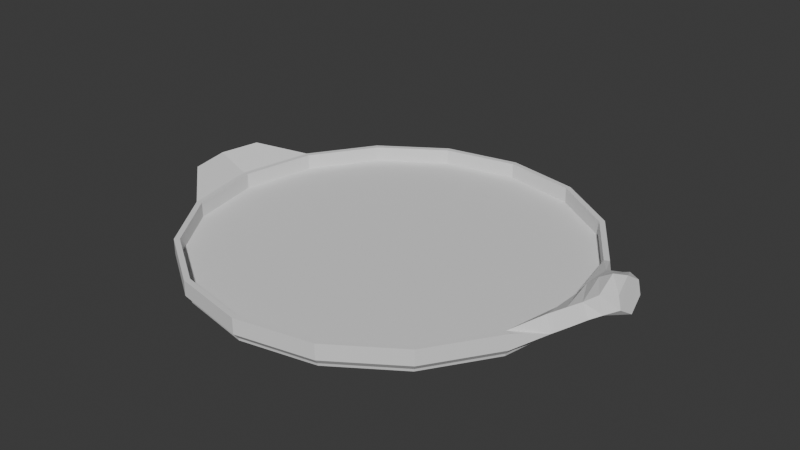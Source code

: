 # Source: pan.blend  (saved by Blender 4.5.91; exported with 4.5.12 LTS)
import bpy
from mathutils import Matrix  # noqa: F401  (used for matrix-valued properties, if any)

bpy.ops.wm.read_factory_settings(use_empty=True)
scene = bpy.context.scene
scene.name = 'Scene'

# ---- collections
col_collection = bpy.data.collections.new('Collection'); scene.collection.children.link(col_collection)

# ---- world
world_world = bpy.data.worlds.new('World'); scene.world = world_world
world_world.use_nodes = True; world_world.node_tree.nodes.clear()
_N = world_world.node_tree.nodes; _L = world_world.node_tree.links
n0 = _N.new('ShaderNodeOutputWorld'); n0.name = 'World Output'; n0.location = (200, 100)
n1 = _N.new('ShaderNodeBackground'); n1.name = 'Background'; n1.location = (-200, 100)
n1.inputs[0].default_value = (0.05088, 0.05088, 0.05088, 1.0)
_L.new(n1.outputs[0], n0.inputs[0])
n0.is_active_output = True
world_world.color = (0.05088, 0.05088, 0.05088)
world_world.sun_shadow_jitter_overblur = 0.0

# ---- meshes
me_circle = bpy.data.meshes.new('Circle')
me_circle.from_pydata([(0.0, 0.115, 0.0), (-0.04401, 0.1062, 0.0), (-0.08132, 0.08132, 0.0), (-0.1062, 0.04401, 0.0), (-0.115, 0.0, 0.0), (-0.1062, -0.04401, 0.0), (-0.08132, -0.08132, 0.0), (-0.04401, -0.1062, 0.0), (0.0, -0.115, 0.0), (0.04401, -0.1062, 0.0), (0.08132, -0.08132, 0.0), (0.1062, -0.04401, 0.0), (0.115, 0.0, 0.0), (0.1062, 0.04401, 0.0), (0.08132, 0.08132, 0.0), (0.04401, 0.1062, 0.0), (0.0, 0.115, 0.005), (-0.04401, 0.1062, 0.005), (-0.08132, 0.08132, 0.005), (-0.1062, 0.04401, 0.005), (-0.115, 0.0, 0.005), (-0.1062, -0.04401, 0.005), (-0.08132, -0.08132, 0.005), (-0.04401, -0.1062, 0.005), (0.0, -0.115, 0.005), (0.04401, -0.1062, 0.005), (0.08132, -0.08132, 0.005), (0.1062, -0.04401, 0.005), (0.115, 0.0, 0.005), (0.1062, 0.04401, 0.005), (0.08132, 0.08132, 0.005), (0.04401, 0.1062, 0.005), (-0.04524, 0.1092, 0.005), (1.543e-11, 0.1182, 0.005), (-0.08359, 0.08359, 0.005), (-0.1092, 0.04524, 0.005), (-0.1182, 6.499e-12, 0.005), (-0.1092, -0.04524, 0.005), (-0.08359, -0.08359, 0.005), (-0.04524, -0.1092, 0.005), (1.543e-11, -0.1182, 0.005), (0.04524, -0.1092, 0.005), (0.08359, -0.08359, 0.005), (0.1092, -0.04524, 0.005), (0.1182, 6.499e-12, 0.005), (0.1092, 0.04524, 0.005), (0.08359, 0.08359, 0.005), (0.04524, 0.1092, 0.005), (-0.04401, 0.1062, 0.01415), (0.0, 0.115, 0.01415), (-0.08132, 0.08132, 0.01415), (-0.1062, 0.04401, 0.01415), (-0.115, 0.0, 0.01415), (-0.1062, -0.04401, 0.01415), (-0.08132, -0.08132, 0.01415), (-0.04401, -0.1062, 0.01415), (0.0, -0.115, 0.01415), (0.04401, -0.1062, 0.01415), (0.08132, -0.08132, 0.01415), (0.1062, -0.04401, 0.01415), (0.115, 0.0, 0.01415), (0.1062, 0.04401, 0.01415), (0.08132, 0.08132, 0.01415), (0.04401, 0.1062, 0.01415), (-0.08359, -0.08359, 0.01415), (-0.1092, -0.04524, 0.01415), (-0.1182, 6.499e-12, 0.01415), (-0.1092, 0.04524, 0.01415), (-0.08359, 0.08359, 0.01415), (0.04524, 0.1092, 0.01415), (0.08359, 0.08359, 0.01415), (-0.04524, 0.1092, 0.01415), (1.543e-11, 0.1182, 0.01415), (-0.04524, -0.1092, 0.01415), (1.543e-11, -0.1182, 0.01415), (0.04524, -0.1092, 0.01415), (0.08359, -0.08359, 0.01415), (0.1092, -0.04524, 0.01415), (0.1092, 0.04524, 0.01415), (-2.095e-12, 0.1153, 0.001563), (-0.04414, 0.1066, 0.001563), (-0.08156, 0.08156, 0.001563), (-0.1066, 0.04414, 0.001563), (-0.1153, 1.397e-12, 0.001563), (-0.1066, -0.04414, 0.001563), (-0.08156, -0.08156, 0.001563), (-0.04414, -0.1066, 0.001563), (-2.095e-12, -0.1153, 0.001563), (0.04414, -0.1066, 0.001563), (0.08156, -0.08156, 0.001563), (0.1066, -0.04414, 0.001563), (0.1153, 1.397e-12, 0.001563), (0.1066, 0.04414, 0.001563), (0.08156, 0.08156, 0.001563), (0.04414, 0.1066, 0.001563), (-0.1365, -1.114e-09, 0.01332), (-0.1317, 0.02416, 0.01332), (-0.1317, -0.02416, 0.01332), (-0.1365, -1.114e-09, 0.02247), (-0.1317, 0.02416, 0.02247), (-0.1317, -0.02416, 0.02247), (0.1258, 5.992e-10, 0.009739), (0.1287, 0.02297, 0.0154), (0.1218, -6.392e-10, 0.02584), (0.1305, 7.015e-10, 0.0126), (0.1287, -0.02297, 0.0154), (0.1172, -1.912e-10, 0.01888), (0.117, -0.02734, 0.01943), (0.117, 0.02734, 0.01943), (0.1246, -0.02235, 0.02377), (0.1208, -0.0281, 0.01045), (0.1208, 0.0281, 0.01045), (0.1246, 0.02235, 0.02377), (0.1348, 0.01897, 0.01935), (0.1279, -7.155e-10, 0.03146), (0.1362, 9.506e-10, 0.01581), (0.1348, -0.01897, 0.01935), (0.1306, -0.01845, 0.02714), (0.1306, 0.01845, 0.02714), (0.1395, 0.01421, 0.02136), (0.135, -6.265e-10, 0.03588), (0.1418, 1.388e-09, 0.01763), (0.1395, -0.01421, 0.02136), (0.1365, -0.01425, 0.03114), (0.1365, 0.01425, 0.03114), (0.1456, 0.009262, 0.02409), (0.1427, 1.005e-11, 0.03771), (0.1468, 2.196e-09, 0.01818), (0.1456, -0.009262, 0.02409), (0.1439, -0.009307, 0.03179), (0.1439, 0.009307, 0.03179)], [], [(1, 0, 15, 14, 13, 12, 11, 10, 9, 8, 7, 6, 5, 4, 3, 2), (101, 111, 102, 104), (23, 22, 54, 55), (107, 110, 105, 109), (22, 21, 53, 54), (42, 43, 77, 76), (21, 20, 52, 53), (41, 42, 76, 75), (20, 19, 51, 52), (40, 41, 75, 74), (19, 18, 50, 51), (16, 31, 63, 49), (39, 40, 74, 73), (18, 17, 48, 50), (31, 30, 62, 63), (38, 39, 73, 64), (17, 16, 49, 48), (55, 54, 64, 73), (54, 53, 65, 64), (53, 52, 66, 65), (52, 51, 67, 66), (51, 50, 68, 67), (49, 63, 69, 72), (50, 48, 71, 68), (63, 62, 70, 69), (48, 49, 72, 71), (56, 55, 73, 74), (57, 56, 74, 75), (58, 57, 75, 76), (59, 58, 76, 77), (101, 110, 43, 44), (78, 61, 108, 111), (62, 61, 78, 70), (24, 23, 55, 56), (45, 46, 70, 78), (33, 32, 71, 72), (25, 24, 56, 57), (46, 47, 69, 70), (32, 34, 68, 71), (26, 25, 57, 58), (47, 33, 72, 69), (34, 35, 67, 68), (27, 26, 58, 59), (28, 27, 59, 60), (37, 65, 100, 97), (29, 28, 60, 61), (37, 38, 64, 65), (30, 29, 61, 62), (80, 81, 34, 32), (0, 79, 94, 15), (9, 88, 87, 8), (2, 81, 80, 1), (10, 89, 88, 9), (3, 82, 81, 2), (11, 90, 89, 10), (4, 83, 82, 3), (12, 91, 90, 11), (5, 84, 83, 4), (13, 92, 91, 12), (6, 85, 84, 5), (14, 93, 92, 13), (7, 86, 85, 6), (15, 94, 93, 14), (8, 87, 86, 7), (1, 80, 79, 0), (81, 82, 35, 34), (82, 83, 36, 35), (83, 84, 37, 36), (84, 85, 38, 37), (85, 86, 39, 38), (86, 87, 40, 39), (87, 88, 41, 40), (88, 89, 42, 41), (89, 90, 43, 42), (90, 91, 44, 43), (91, 92, 45, 44), (92, 93, 46, 45), (93, 94, 47, 46), (94, 79, 33, 47), (79, 80, 32, 33), (17, 18, 19, 20, 21, 22, 23, 24, 25, 26, 27, 28, 29, 30, 31, 16), (96, 95, 98, 99), (95, 97, 100, 98), (67, 35, 96, 99), (67, 99, 98, 66), (35, 36, 95, 96), (36, 37, 97, 95), (65, 66, 98, 100), (101, 44, 45, 111), (110, 101, 104, 105), (111, 108, 112, 102), (109, 105, 116, 117), (78, 111, 45), (108, 106, 103, 112), (59, 77, 110, 107), (61, 60, 106, 108), (77, 43, 110), (60, 59, 107, 106), (106, 107, 109, 103), (105, 104, 115, 116), (117, 116, 122, 123), (116, 115, 121, 122), (112, 103, 114, 118), (103, 109, 117, 114), (104, 102, 113, 115), (102, 112, 118, 113), (124, 120, 126, 130), (121, 119, 125, 127), (113, 118, 124, 119), (114, 117, 123, 120), (115, 113, 119, 121), (118, 114, 120, 124), (128, 127, 126, 129), (127, 125, 130, 126), (122, 121, 127, 128), (123, 122, 128, 129), (119, 124, 130, 125), (120, 123, 129, 126)])
_k = {(0, 1): 1.0, (1, 2): 1.0, (2, 3): 1.0, (3, 4): 1.0, (4, 5): 1.0, (5, 6): 1.0, (6, 7): 1.0, (7, 8): 1.0, (8, 9): 1.0, (9, 10): 1.0, (10, 11): 1.0, (11, 12): 1.0, (12, 13): 1.0, (13, 14): 1.0, (14, 15): 1.0, (0, 15): 1.0, (16, 17): 1.0, (17, 18): 1.0, (18, 19): 1.0, (19, 20): 1.0, (20, 21): 1.0, (21, 22): 1.0, (22, 23): 1.0, (23, 24): 1.0, (24, 25): 1.0, (25, 26): 1.0, (26, 27): 1.0, (27, 28): 1.0, (28, 29): 1.0, (29, 30): 1.0, (30, 31): 1.0, (16, 31): 1.0, (32, 33): 0.5, (32, 34): 0.5, (34, 35): 0.5, (35, 36): 0.5, (36, 37): 0.5, (37, 38): 0.5, (38, 39): 0.5, (39, 40): 0.5, (40, 41): 0.5, (41, 42): 0.5, (42, 43): 0.5, (43, 44): 0.5, (44, 45): 0.5, (45, 46): 0.5, (46, 47): 0.5, (33, 47): 0.5, (48, 49): 0.5, (48, 50): 0.5, (50, 51): 0.5, (51, 52): 0.5, (52, 53): 0.5, (53, 54): 0.5, (54, 55): 0.5, (55, 56): 0.5, (56, 57): 0.5, (57, 58): 0.5, (58, 59): 0.5, (59, 60): 0.5, (60, 61): 0.5, (61, 62): 0.5, (62, 63): 0.5, (49, 63): 0.5, (71, 72): 0.5, (68, 71): 0.5, (67, 68): 0.5, (66, 67): 0.5, (65, 66): 0.5, (64, 65): 0.5, (64, 73): 0.5, (73, 74): 0.5, (74, 75): 0.5, (75, 76): 0.5, (76, 77): 0.5, (70, 78): 0.5, (69, 70): 0.5, (69, 72): 0.5, (35, 67): 1.0, (37, 65): 1.0, (79, 80): 0.5, (80, 81): 0.5, (81, 82): 0.5, (82, 83): 0.5, (83, 84): 0.5, (84, 85): 0.5, (85, 86): 0.5, (86, 87): 0.5, (87, 88): 0.5, (88, 89): 0.5, (89, 90): 0.5, (90, 91): 0.5, (91, 92): 0.5, (92, 93): 0.5, (93, 94): 0.5, (79, 94): 0.5, (95, 96): 0.3, (95, 97): 0.3, (98, 99): 0.3, (98, 100): 0.3}
me_circle.attributes.new('crease_edge', 'FLOAT', 'EDGE').data.foreach_set('value', [_k.get((min(e.vertices), max(e.vertices)), 0.0) for e in me_circle.edges])
_uv = me_circle.uv_layers.new(name='UVMap')
_uv.uv.foreach_set('vector', [0.0, 0.0, 0.0, 0.0, 0.0, 0.0, 0.0, 0.0, 0.0, 0.0, 0.0, 0.0, 0.0, 0.0, 0.0, 0.0, 0.0, 0.0, 0.0, 0.0, 0.0, 0.0, 0.0, 0.0, 0.0, 0.0, 0.0, 0.0, 0.0, 0.0, 0.0, 0.0, 0.0, 0.0, 0.0, 0.0, 0.0, 0.0, 0.0, 0.0, 0.0, 0.0, 0.0, 0.0, 0.0, 0.0, 0.0, 0.0, 0.0, 0.0, 0.0, 0.0, 0.0, 0.0, 0.0, 0.0, 0.0, 0.0, 0.0, 0.0, 0.0, 0.0, 0.0, 0.0, 0.0, 0.0, 0.0, 0.0, 0.0, 0.0, 0.0, 0.0, 0.0, 0.0, 0.0, 0.0, 0.0, 0.0, 0.0, 0.0, 0.0, 0.0, 0.0, 0.0, 0.0, 0.0, 0.0, 0.0, 0.0, 0.0, 0.0, 0.0, 0.0, 0.0, 0.0, 0.0, 0.0, 0.0, 0.0, 0.0, 0.0, 0.0, 0.0, 0.0, 0.0, 0.0, 0.0, 0.0, 0.0, 0.0, 0.0, 0.0, 0.0, 0.0, 0.0, 0.0, 0.0, 0.0, 0.0, 0.0, 0.0, 0.0, 0.0, 0.0, 0.0, 0.0, 0.0, 0.0, 0.0, 0.0, 0.0, 0.0, 0.0, 0.0, 0.0, 0.0, 0.0, 0.0, 0.0, 0.0, 0.0, 0.0, 0.0, 0.0, 0.0, 0.0, 0.0, 0.0, 0.0, 0.0, 0.0, 0.0, 0.0, 0.0, 0.0, 0.0, 0.0, 0.0, 0.0, 0.0, 0.0, 0.0, 0.0, 0.0, 0.0, 0.0, 0.0, 0.0, 0.0, 0.0, 0.0, 0.0, 0.0, 0.0, 0.0, 0.0, 0.0, 0.0, 0.0, 0.0, 0.0, 0.0, 0.0, 0.0, 0.0, 0.0, 0.0, 0.0, 0.0, 0.0, 0.0, 0.0, 0.0, 0.0, 0.0, 0.0, 0.0, 0.0, 0.0, 0.0, 0.0, 0.0, 0.0, 0.0, 0.0, 0.0, 0.0, 0.0, 0.0, 0.0, 0.0, 0.0, 0.0, 0.0, 0.0, 0.0, 0.0, 0.0, 0.0, 0.0, 0.0, 0.0, 0.0, 0.0, 0.0, 0.0, 0.0, 0.0, 0.0, 0.0, 0.0, 0.0, 0.0, 0.0, 0.0, 0.0, 0.0, 0.0, 0.0, 0.0, 0.0, 0.0, 0.0, 0.0, 0.0, 0.0, 0.0, 0.0, 0.0, 0.0, 0.0, 0.0, 0.0, 0.0, 0.0, 0.0, 0.0, 0.0, 0.0, 0.0, 0.0, 0.0, 0.0, 0.0, 0.0, 0.0, 0.0, 0.0, 0.0, 0.0, 0.0, 0.0, 0.0, 0.0, 0.0, 0.0, 0.0, 0.0, 0.0, 0.0, 0.0, 0.0, 0.0, 0.0, 0.0, 0.0, 0.0, 0.0, 0.0, 0.0, 0.0, 0.0, 0.0, 0.0, 0.0, 0.0, 0.0, 0.0, 0.0, 0.0, 0.0, 0.0, 0.0, 0.0, 0.0, 0.0, 0.0, 0.0, 0.0, 0.0, 0.0, 0.0, 0.0, 0.0, 0.0, 0.0, 0.0, 0.0, 0.0, 0.0, 0.0, 0.0, 0.0, 0.0, 0.0, 0.0, 0.0, 0.0, 0.0, 0.0, 0.0, 0.0, 0.0, 0.0, 0.0, 0.0, 0.0, 0.0, 0.0, 0.0, 0.0, 0.0, 0.0, 0.0, 0.0, 0.0, 0.0, 0.0, 0.0, 0.0, 0.0, 0.0, 0.0, 0.0, 0.0, 0.0, 0.0, 0.0, 0.0, 0.0, 0.0, 0.0, 0.0, 0.0, 0.0, 0.0, 0.0, 0.0, 0.0, 0.0, 0.0, 0.0, 0.0, 0.0, 0.0, 0.0, 0.0, 0.0, 0.0, 0.0, 0.0, 0.0, 0.0, 0.0, 0.0, 0.0, 0.0, 0.0, 0.0, 0.0, 0.0, 0.0, 0.0, 0.0, 0.0, 0.0, 0.0, 0.0, 0.0, 0.0, 0.0, 0.0, 0.0, 0.0, 0.0, 0.0, 0.0, 0.0, 0.0, 0.0, 0.0, 0.0, 0.0, 0.0, 0.0, 0.0, 0.0, 0.0, 0.0, 0.0, 0.0, 0.0, 0.0, 0.0, 0.0, 0.0, 0.0, 0.0, 0.0, 0.0, 0.0, 0.0, 0.0, 0.0, 0.0, 0.0, 0.0, 0.0, 0.0, 0.0, 0.0, 0.0, 0.0, 0.0, 0.0, 0.0, 0.0, 0.0, 0.0, 0.0, 0.0, 0.0, 0.0, 0.0, 0.0, 0.0, 0.0, 0.0, 0.0, 0.0, 0.0, 0.0, 0.0, 0.0, 0.0, 0.0, 0.0, 0.0, 0.0, 0.0, 0.0, 0.0, 0.0, 0.0, 0.0, 0.0, 0.0, 0.0, 0.0, 0.0, 0.0, 0.0, 0.0, 0.0, 0.0, 0.0, 0.0, 0.0, 0.0, 0.0, 0.0, 0.0, 0.0, 0.0, 0.0, 0.0, 0.0, 0.0, 0.0, 0.0, 0.0, 0.0, 0.0, 0.0, 0.0, 0.0, 0.0, 0.0, 0.0, 0.0, 0.0, 0.0, 0.0, 0.0, 0.0, 0.0, 0.0, 0.0, 0.0, 0.0, 0.0, 0.0, 0.0, 0.0, 0.0, 0.0, 0.0, 0.0, 0.0, 0.0, 0.0, 0.0, 0.0, 0.0, 0.0, 0.0, 0.0, 0.0, 0.0, 0.0, 0.0, 0.0, 0.0, 0.0, 0.0, 0.0, 0.0, 0.0, 0.0, 0.0, 0.0, 0.0, 0.0, 0.0, 0.0, 0.0, 0.0, 0.0, 0.0, 0.0, 0.0, 0.0, 0.0, 0.0, 0.0, 0.0, 0.0, 0.0, 0.0, 0.0, 0.0, 0.0, 0.0, 0.0, 0.0, 0.0, 0.0, 0.0, 0.0, 0.0, 0.0, 0.0, 0.0, 0.0, 0.0, 0.0, 0.0, 0.0, 0.0, 0.0, 0.0, 0.0, 0.0, 0.0, 0.0, 0.0, 0.0, 0.0, 0.0, 0.0, 0.0, 0.0, 0.0, 0.0, 0.0, 0.0, 0.0, 0.0, 0.0, 0.0, 0.0, 0.0, 0.0, 0.0, 0.0, 0.0, 0.0, 0.0, 0.0, 0.0, 0.0, 0.0, 0.0, 0.0, 0.0, 0.0, 0.0, 0.0, 0.0, 0.0, 0.0, 0.0, 0.0, 0.0, 0.0, 0.0, 0.0, 0.0, 0.0, 0.0, 0.0, 0.0, 0.0, 0.0, 0.0, 0.0, 0.0, 0.0, 0.0, 0.0, 0.0, 0.0, 0.0, 0.0, 0.0, 0.0, 0.0, 0.0, 0.0, 0.0, 0.0, 0.0, 0.0, 0.0, 0.0, 0.0, 0.0, 0.0, 0.0, 0.0, 0.0, 0.0, 0.0, 0.0, 0.0, 0.0, 0.0, 0.0, 0.0, 0.0, 0.0, 0.0, 0.0, 0.0, 0.0, 0.0, 0.0, 0.0, 0.0, 0.0, 0.0, 0.0, 0.0, 0.0, 0.0, 0.0, 0.0, 0.0, 0.0, 0.0, 0.0, 0.0, 0.0, 0.0, 0.0, 0.0, 0.0, 0.0, 0.0, 0.0, 0.0, 0.0, 0.0, 0.0, 0.0, 0.0, 0.0, 0.0, 0.0, 0.0, 0.0, 0.0, 0.0, 0.0, 0.0, 0.0, 0.0, 0.0, 0.0, 0.0, 0.0, 0.0, 0.0, 0.0, 0.0, 0.0, 0.0, 0.0, 0.0, 0.0, 0.0, 0.0, 0.0, 0.0, 0.0, 0.0, 0.0, 0.0, 0.0, 0.0, 0.0, 0.0, 0.0, 0.0, 0.0, 0.0, 0.0, 0.0, 0.0, 0.0, 0.0, 0.0, 0.0, 0.0, 0.0, 0.0, 0.0, 0.0, 0.0, 0.0, 0.0, 0.0, 0.0, 0.0, 0.0, 0.0, 0.0, 0.0, 0.0, 0.0, 0.0, 0.0, 0.0, 0.0, 0.0, 0.0, 0.0, 0.0, 0.0, 0.0, 0.0, 0.0, 0.0, 0.0, 0.0, 0.0, 0.0, 0.0, 0.0, 0.0, 0.0, 0.0, 0.0, 0.0, 0.0, 0.0, 0.0, 0.0, 0.0, 0.0, 0.0, 0.0, 0.0, 0.0, 0.0, 0.0, 0.0, 0.0, 0.0, 0.0, 0.0, 0.0, 0.0, 0.0, 0.0, 0.0, 0.0, 0.0, 0.0, 0.0, 0.0, 0.0, 0.0, 0.0, 0.0, 0.0, 0.0, 0.0, 0.0, 0.0, 0.0, 0.0, 0.0, 0.0, 0.0, 0.0, 0.0, 0.0, 0.0, 0.0, 0.0, 0.0, 0.0, 0.0, 0.0, 0.0, 0.0, 0.0, 0.0, 0.0, 0.0, 0.0, 0.0, 0.0, 0.0, 0.0, 0.0, 0.0, 0.0, 0.0, 0.0, 0.0, 0.0, 0.0, 0.0, 0.0, 0.0, 0.0, 0.0, 0.0, 0.0, 0.0, 0.0, 0.0, 0.0, 0.0, 0.0, 0.0, 0.0, 0.0, 0.0, 0.0, 0.0, 0.0, 0.0, 0.0, 0.0, 0.0, 0.0, 0.0, 0.0, 0.0, 0.0, 0.0, 0.0, 0.0, 0.0, 0.0, 0.0, 0.0, 0.0, 0.0, 0.0, 0.0, 0.0, 0.0, 0.0, 0.0, 0.0, 0.0, 0.0, 0.0, 0.0, 0.0, 0.0, 0.0, 0.0, 0.0, 0.0, 0.0, 0.0, 0.0, 0.0, 0.0, 0.0, 0.0, 0.0, 0.0, 0.0, 0.0, 0.0, 0.0, 0.0, 0.0, 0.0, 0.0, 0.0, 0.0, 0.0, 0.0, 0.0, 0.0, 0.0, 0.0, 0.0, 0.0, 0.0, 0.0, 0.0, 0.0, 0.0, 0.0, 0.0, 0.0, 0.0, 0.0, 0.0, 0.0, 0.0, 0.0, 0.0, 0.0, 0.0, 0.0, 0.0, 0.0, 0.0, 0.0, 0.0, 0.0, 0.0, 0.0, 0.0, 0.0, 0.0, 0.0, 0.0, 0.0])
me_circle.update()

# ---- objects
ob_circle = bpy.data.objects.new('Circle', me_circle)
ob_empty = bpy.data.objects.new('Empty', None)
ob_empty_001 = bpy.data.objects.new('Empty.001', None)

# ---- transforms, parenting, visibility, modifiers, constraints
ob_circle.location = (0.0, 0.0, 0.0)
_m = ob_circle.modifiers.new('Multires', 'MULTIRES')
_m.levels = 3
_m.sculpt_levels = 3
_m.render_levels = 3
_m = ob_circle.modifiers.new('Subdivision', 'SUBSURF')
_m.show_render = False
_m.levels = 3
_m.render_levels = 3
ob_empty.location = (0.09316, 0.152, 0.0339)
ob_empty.rotation_euler = (1.571, -0.0, -0.0)
ob_empty.scale = (0.08963, 0.08963, 0.08963)
ob_empty.empty_display_type = 'IMAGE'
ob_empty.empty_display_size = 5.0
ob_empty.show_empty_image_perspective = False
ob_empty.show_empty_image_only_axis_aligned = True
ob_empty_001.location = (0.1152, 0.0, 0.0)
ob_empty_001.scale = (0.1009, 0.1009, 0.1009)
ob_empty_001.empty_display_type = 'IMAGE'
ob_empty_001.empty_display_size = 5.0
ob_empty_001.show_empty_image_perspective = False
ob_empty_001.show_empty_image_only_axis_aligned = True

# ---- collection membership
col_collection.objects.link(ob_circle)
col_collection.objects.link(ob_empty)
col_collection.objects.link(ob_empty_001)

# ---- scene / render settings (as saved in the file)
scene.frame_start = 1; scene.frame_end = 250; scene.frame_set(1)
scene.render.engine = 'BLENDER_EEVEE_NEXT'
bpy.context.view_layer.update()

# ---- added for rendering (the .blend has no active camera and no usable light): camera, sun
cam_auto = bpy.data.cameras.new('AutoCamera')
cam_auto.lens = 50.0
cam_auto.sensor_width = 36.0
cam_auto.clip_end = 1000.0
ob_auto_camera = bpy.data.objects.new('AutoCamera', cam_auto)
scene.collection.objects.link(ob_auto_camera)
ob_auto_camera.location = (0.348314, -0.411782, 0.293374)
ob_auto_camera.rotation_euler = (1.09748, -7.21219e-08, 0.694738)
scene.camera = ob_auto_camera
light_auto_sun = bpy.data.lights.new('AutoSun', 'SUN')
light_auto_sun.energy = 3.0
light_auto_sun.angle = 0.0523599
ob_auto_sun = bpy.data.objects.new('AutoSun', light_auto_sun)
scene.collection.objects.link(ob_auto_sun)
ob_auto_sun.rotation_euler = (0.872665, 0.174533, 0.523599)
bpy.context.view_layer.update()

